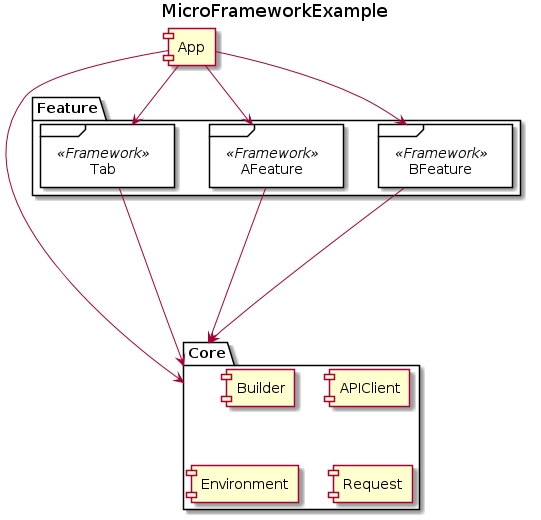

The diagram above was rendered by PlantUML. Its source (embedded in the PNG):
@startuml
title MicroFrameworkExample

package Core {
    [Builder]
    [APIClient]
    [Environment]
    [Request]
}

package Feature {
  frame Tab <<Framework>> {
  }
  frame AFeature <<Framework>> {
  }
  frame BFeature <<Framework>> {
  }
}

component App

App --> AFeature
App --> BFeature
App --> Tab
App -----> Core
AFeature ---> Core
BFeature ---> Core
Tab ---> Core
@enduml